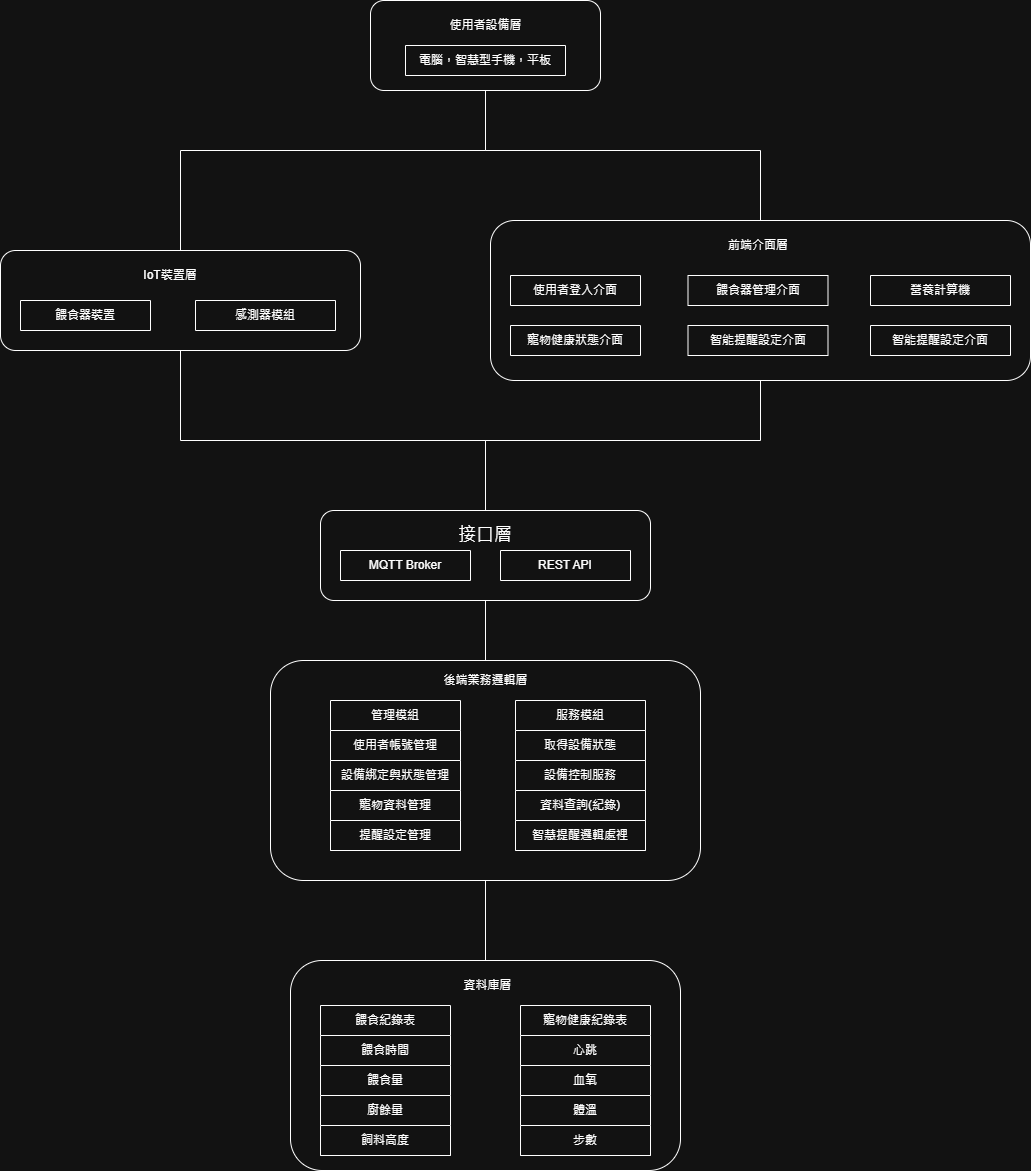

The diagram above was exported from draw.io. Its source (the exported page's mxGraphModel, read from the mxfile embedded in the PNG):
<mxGraphModel dx="2084" dy="2256" grid="1" gridSize="10" guides="1" tooltips="1" connect="1" arrows="1" fold="1" page="1" pageScale="1" pageWidth="850" pageHeight="1100" math="0" shadow="0">
  <root>
    <mxCell id="0" />
    <mxCell id="1" parent="0" />
    <mxCell id="IGHPdNxgmdHlQy7jUmWH-15" value="" style="rounded=1;whiteSpace=wrap;html=1;" parent="1" vertex="1">
      <mxGeometry x="390" y="100" width="360" height="100" as="geometry" />
    </mxCell>
    <mxCell id="IGHPdNxgmdHlQy7jUmWH-11" value="感測器模組" style="swimlane;fontStyle=0;childLayout=stackLayout;horizontal=1;startSize=30;horizontalStack=0;resizeParent=1;resizeParentMax=0;resizeLast=0;collapsible=1;marginBottom=0;whiteSpace=wrap;html=1;" parent="1" vertex="1">
      <mxGeometry x="585" y="150" width="140" height="30" as="geometry" />
    </mxCell>
    <mxCell id="IGHPdNxgmdHlQy7jUmWH-16" value="" style="rounded=1;whiteSpace=wrap;html=1;" parent="1" vertex="1">
      <mxGeometry x="710" y="360" width="330" height="90" as="geometry" />
    </mxCell>
    <mxCell id="IGHPdNxgmdHlQy7jUmWH-24" value="IoT裝置層" style="text;html=1;align=center;verticalAlign=middle;whiteSpace=wrap;rounded=0;" parent="1" vertex="1">
      <mxGeometry x="485" y="110" width="150" height="30" as="geometry" />
    </mxCell>
    <mxCell id="IGHPdNxgmdHlQy7jUmWH-25" value="" style="rounded=1;whiteSpace=wrap;html=1;" parent="1" vertex="1">
      <mxGeometry x="680" y="810" width="390" height="210" as="geometry" />
    </mxCell>
    <mxCell id="IGHPdNxgmdHlQy7jUmWH-28" value="餵食器裝置" style="swimlane;fontStyle=0;childLayout=stackLayout;horizontal=1;startSize=30;horizontalStack=0;resizeParent=1;resizeParentMax=0;resizeLast=0;collapsible=1;marginBottom=0;whiteSpace=wrap;html=1;" parent="1" vertex="1">
      <mxGeometry x="410" y="150" width="130" height="30" as="geometry" />
    </mxCell>
    <mxCell id="IGHPdNxgmdHlQy7jUmWH-37" value="" style="rounded=1;whiteSpace=wrap;html=1;" parent="1" vertex="1">
      <mxGeometry x="760" y="-150" width="230" height="90" as="geometry" />
    </mxCell>
    <mxCell id="IGHPdNxgmdHlQy7jUmWH-38" value="使用者設備層" style="text;html=1;align=center;verticalAlign=middle;resizable=0;points=[];autosize=1;strokeColor=none;fillColor=none;" parent="1" vertex="1">
      <mxGeometry x="825" y="-140" width="100" height="30" as="geometry" />
    </mxCell>
    <mxCell id="IGHPdNxgmdHlQy7jUmWH-39" value="電腦，智慧型手機，平板" style="swimlane;fontStyle=0;childLayout=stackLayout;horizontal=1;startSize=30;horizontalStack=0;resizeParent=1;resizeParentMax=0;resizeLast=0;collapsible=1;marginBottom=0;whiteSpace=wrap;html=1;" parent="1" vertex="1">
      <mxGeometry x="795" y="-105" width="160" height="30" as="geometry" />
    </mxCell>
    <mxCell id="IGHPdNxgmdHlQy7jUmWH-40" value="&lt;font style=&quot;font-size: 18px;&quot;&gt;接口層&lt;/font&gt;" style="text;html=1;align=center;verticalAlign=middle;whiteSpace=wrap;rounded=0;" parent="1" vertex="1">
      <mxGeometry x="845" y="370" width="60" height="30" as="geometry" />
    </mxCell>
    <mxCell id="IGHPdNxgmdHlQy7jUmWH-42" value="MQTT Broker" style="swimlane;fontStyle=0;childLayout=stackLayout;horizontal=1;startSize=30;horizontalStack=0;resizeParent=1;resizeParentMax=0;resizeLast=0;collapsible=1;marginBottom=0;whiteSpace=wrap;html=1;" parent="1" vertex="1">
      <mxGeometry x="730" y="400" width="130" height="30" as="geometry" />
    </mxCell>
    <mxCell id="IGHPdNxgmdHlQy7jUmWH-48" value="" style="rounded=1;whiteSpace=wrap;html=1;" parent="1" vertex="1">
      <mxGeometry x="660" y="510" width="430" height="220" as="geometry" />
    </mxCell>
    <mxCell id="IGHPdNxgmdHlQy7jUmWH-49" value="後端業務邏輯層" style="text;html=1;align=center;verticalAlign=middle;whiteSpace=wrap;rounded=0;" parent="1" vertex="1">
      <mxGeometry x="828.75" y="510" width="92.5" height="40" as="geometry" />
    </mxCell>
    <mxCell id="IGHPdNxgmdHlQy7jUmWH-55" value="服務模組" style="swimlane;fontStyle=0;childLayout=stackLayout;horizontal=1;startSize=30;horizontalStack=0;resizeParent=1;resizeParentMax=0;resizeLast=0;collapsible=1;marginBottom=0;whiteSpace=wrap;html=1;" parent="1" vertex="1">
      <mxGeometry x="905" y="550" width="130" height="150" as="geometry" />
    </mxCell>
    <mxCell id="IGHPdNxgmdHlQy7jUmWH-52" value="取得設備狀態" style="swimlane;fontStyle=0;childLayout=stackLayout;horizontal=1;startSize=30;horizontalStack=0;resizeParent=1;resizeParentMax=0;resizeLast=0;collapsible=1;marginBottom=0;whiteSpace=wrap;html=1;" parent="IGHPdNxgmdHlQy7jUmWH-55" vertex="1">
      <mxGeometry y="30" width="130" height="120" as="geometry" />
    </mxCell>
    <mxCell id="IGHPdNxgmdHlQy7jUmWH-54" value="設備控制服務" style="swimlane;fontStyle=0;childLayout=stackLayout;horizontal=1;startSize=30;horizontalStack=0;resizeParent=1;resizeParentMax=0;resizeLast=0;collapsible=1;marginBottom=0;whiteSpace=wrap;html=1;" parent="IGHPdNxgmdHlQy7jUmWH-52" vertex="1">
      <mxGeometry y="30" width="130" height="90" as="geometry" />
    </mxCell>
    <mxCell id="IGHPdNxgmdHlQy7jUmWH-43" value="資料查詢(紀錄)" style="swimlane;fontStyle=0;childLayout=stackLayout;horizontal=1;startSize=30;horizontalStack=0;resizeParent=1;resizeParentMax=0;resizeLast=0;collapsible=1;marginBottom=0;whiteSpace=wrap;html=1;" parent="IGHPdNxgmdHlQy7jUmWH-54" vertex="1">
      <mxGeometry y="30" width="130" height="60" as="geometry" />
    </mxCell>
    <mxCell id="IGHPdNxgmdHlQy7jUmWH-53" value="智慧提醒邏輯處裡" style="swimlane;fontStyle=0;childLayout=stackLayout;horizontal=1;startSize=30;horizontalStack=0;resizeParent=1;resizeParentMax=0;resizeLast=0;collapsible=1;marginBottom=0;whiteSpace=wrap;html=1;" parent="IGHPdNxgmdHlQy7jUmWH-43" vertex="1">
      <mxGeometry y="30" width="130" height="30" as="geometry" />
    </mxCell>
    <mxCell id="IGHPdNxgmdHlQy7jUmWH-57" value="&amp;nbsp;資料庫層" style="text;html=1;align=center;verticalAlign=middle;whiteSpace=wrap;rounded=0;" parent="1" vertex="1">
      <mxGeometry x="828.75" y="815" width="92.5" height="40" as="geometry" />
    </mxCell>
    <mxCell id="IGHPdNxgmdHlQy7jUmWH-62" value="餵食紀錄表" style="swimlane;fontStyle=0;childLayout=stackLayout;horizontal=1;startSize=30;horizontalStack=0;resizeParent=1;resizeParentMax=0;resizeLast=0;collapsible=1;marginBottom=0;whiteSpace=wrap;html=1;" parent="1" vertex="1">
      <mxGeometry x="710" y="855" width="130" height="150" as="geometry" />
    </mxCell>
    <mxCell id="IGHPdNxgmdHlQy7jUmWH-63" value="餵食時間" style="swimlane;fontStyle=0;childLayout=stackLayout;horizontal=1;startSize=30;horizontalStack=0;resizeParent=1;resizeParentMax=0;resizeLast=0;collapsible=1;marginBottom=0;whiteSpace=wrap;html=1;" parent="IGHPdNxgmdHlQy7jUmWH-62" vertex="1">
      <mxGeometry y="30" width="130" height="120" as="geometry" />
    </mxCell>
    <mxCell id="IGHPdNxgmdHlQy7jUmWH-65" value="餵食量" style="swimlane;fontStyle=0;childLayout=stackLayout;horizontal=1;startSize=30;horizontalStack=0;resizeParent=1;resizeParentMax=0;resizeLast=0;collapsible=1;marginBottom=0;whiteSpace=wrap;html=1;" parent="IGHPdNxgmdHlQy7jUmWH-63" vertex="1">
      <mxGeometry y="30" width="130" height="90" as="geometry" />
    </mxCell>
    <mxCell id="YP4BK_jOGhS9aMLKO4OY-19" value="廚餘量" style="swimlane;fontStyle=0;childLayout=stackLayout;horizontal=1;startSize=30;horizontalStack=0;resizeParent=1;resizeParentMax=0;resizeLast=0;collapsible=1;marginBottom=0;whiteSpace=wrap;html=1;" vertex="1" parent="IGHPdNxgmdHlQy7jUmWH-65">
      <mxGeometry y="30" width="130" height="60" as="geometry" />
    </mxCell>
    <mxCell id="YP4BK_jOGhS9aMLKO4OY-21" value="飼料高度" style="swimlane;fontStyle=0;childLayout=stackLayout;horizontal=1;startSize=30;horizontalStack=0;resizeParent=1;resizeParentMax=0;resizeLast=0;collapsible=1;marginBottom=0;whiteSpace=wrap;html=1;" vertex="1" parent="YP4BK_jOGhS9aMLKO4OY-19">
      <mxGeometry y="30" width="130" height="30" as="geometry" />
    </mxCell>
    <mxCell id="IGHPdNxgmdHlQy7jUmWH-64" value="寵物健康紀錄表" style="swimlane;fontStyle=0;childLayout=stackLayout;horizontal=1;startSize=30;horizontalStack=0;resizeParent=1;resizeParentMax=0;resizeLast=0;collapsible=1;marginBottom=0;whiteSpace=wrap;html=1;" parent="1" vertex="1">
      <mxGeometry x="910" y="855" width="130" height="150" as="geometry" />
    </mxCell>
    <mxCell id="YP4BK_jOGhS9aMLKO4OY-22" value="心跳" style="swimlane;fontStyle=0;childLayout=stackLayout;horizontal=1;startSize=30;horizontalStack=0;resizeParent=1;resizeParentMax=0;resizeLast=0;collapsible=1;marginBottom=0;whiteSpace=wrap;html=1;" vertex="1" parent="IGHPdNxgmdHlQy7jUmWH-64">
      <mxGeometry y="30" width="130" height="120" as="geometry" />
    </mxCell>
    <mxCell id="YP4BK_jOGhS9aMLKO4OY-23" value="血氧" style="swimlane;fontStyle=0;childLayout=stackLayout;horizontal=1;startSize=30;horizontalStack=0;resizeParent=1;resizeParentMax=0;resizeLast=0;collapsible=1;marginBottom=0;whiteSpace=wrap;html=1;" vertex="1" parent="YP4BK_jOGhS9aMLKO4OY-22">
      <mxGeometry y="30" width="130" height="90" as="geometry" />
    </mxCell>
    <mxCell id="YP4BK_jOGhS9aMLKO4OY-24" value="體溫" style="swimlane;fontStyle=0;childLayout=stackLayout;horizontal=1;startSize=30;horizontalStack=0;resizeParent=1;resizeParentMax=0;resizeLast=0;collapsible=1;marginBottom=0;whiteSpace=wrap;html=1;" vertex="1" parent="YP4BK_jOGhS9aMLKO4OY-23">
      <mxGeometry y="30" width="130" height="60" as="geometry" />
    </mxCell>
    <mxCell id="YP4BK_jOGhS9aMLKO4OY-29" value="步數" style="swimlane;fontStyle=0;childLayout=stackLayout;horizontal=1;startSize=30;horizontalStack=0;resizeParent=1;resizeParentMax=0;resizeLast=0;collapsible=1;marginBottom=0;whiteSpace=wrap;html=1;" vertex="1" parent="YP4BK_jOGhS9aMLKO4OY-24">
      <mxGeometry y="30" width="130" height="30" as="geometry" />
    </mxCell>
    <mxCell id="LcdnUjWLIrR7BQM3BqAn-1" value="REST API" style="swimlane;fontStyle=0;childLayout=stackLayout;horizontal=1;startSize=30;horizontalStack=0;resizeParent=1;resizeParentMax=0;resizeLast=0;collapsible=1;marginBottom=0;whiteSpace=wrap;html=1;" parent="1" vertex="1">
      <mxGeometry x="890" y="400" width="130" height="30" as="geometry" />
    </mxCell>
    <mxCell id="YP4BK_jOGhS9aMLKO4OY-5" value="" style="rounded=1;whiteSpace=wrap;html=1;" vertex="1" parent="1">
      <mxGeometry x="880" y="70" width="540" height="160" as="geometry" />
    </mxCell>
    <mxCell id="YP4BK_jOGhS9aMLKO4OY-6" value="寵物健康狀態介面" style="swimlane;fontStyle=0;childLayout=stackLayout;horizontal=1;startSize=30;horizontalStack=0;resizeParent=1;resizeParentMax=0;resizeLast=0;collapsible=1;marginBottom=0;whiteSpace=wrap;html=1;" vertex="1" parent="1">
      <mxGeometry x="900" y="175" width="130" height="30" as="geometry" />
    </mxCell>
    <mxCell id="YP4BK_jOGhS9aMLKO4OY-7" value="餵食器管理介面" style="swimlane;fontStyle=0;childLayout=stackLayout;horizontal=1;startSize=30;horizontalStack=0;resizeParent=1;resizeParentMax=0;resizeLast=0;collapsible=1;marginBottom=0;whiteSpace=wrap;html=1;" vertex="1" parent="1">
      <mxGeometry x="1077.5" y="125" width="140" height="30" as="geometry" />
    </mxCell>
    <mxCell id="YP4BK_jOGhS9aMLKO4OY-8" value="前端介面層" style="text;html=1;align=center;verticalAlign=middle;whiteSpace=wrap;rounded=0;" vertex="1" parent="1">
      <mxGeometry x="1072.5" y="80" width="150" height="30" as="geometry" />
    </mxCell>
    <mxCell id="YP4BK_jOGhS9aMLKO4OY-9" value="使用者登入介面" style="swimlane;fontStyle=0;childLayout=stackLayout;horizontal=1;startSize=30;horizontalStack=0;resizeParent=1;resizeParentMax=0;resizeLast=0;collapsible=1;marginBottom=0;whiteSpace=wrap;html=1;" vertex="1" parent="1">
      <mxGeometry x="900" y="125" width="130" height="30" as="geometry" />
    </mxCell>
    <mxCell id="YP4BK_jOGhS9aMLKO4OY-10" value="營養計算機" style="swimlane;fontStyle=0;childLayout=stackLayout;horizontal=1;startSize=30;horizontalStack=0;resizeParent=1;resizeParentMax=0;resizeLast=0;collapsible=1;marginBottom=0;whiteSpace=wrap;html=1;" vertex="1" parent="1">
      <mxGeometry x="1260" y="125" width="140" height="30" as="geometry" />
    </mxCell>
    <mxCell id="YP4BK_jOGhS9aMLKO4OY-11" value="智能提醒設定介面" style="swimlane;fontStyle=0;childLayout=stackLayout;horizontal=1;startSize=30;horizontalStack=0;resizeParent=1;resizeParentMax=0;resizeLast=0;collapsible=1;marginBottom=0;whiteSpace=wrap;html=1;" vertex="1" parent="1">
      <mxGeometry x="1077.5" y="175" width="140" height="30" as="geometry" />
    </mxCell>
    <mxCell id="YP4BK_jOGhS9aMLKO4OY-12" value="智能提醒設定介面" style="swimlane;fontStyle=0;childLayout=stackLayout;horizontal=1;startSize=30;horizontalStack=0;resizeParent=1;resizeParentMax=0;resizeLast=0;collapsible=1;marginBottom=0;whiteSpace=wrap;html=1;" vertex="1" parent="1">
      <mxGeometry x="1260" y="175" width="140" height="30" as="geometry" />
    </mxCell>
    <mxCell id="IGHPdNxgmdHlQy7jUmWH-36" value="管理模組" style="swimlane;fontStyle=0;childLayout=stackLayout;horizontal=1;startSize=30;horizontalStack=0;resizeParent=1;resizeParentMax=0;resizeLast=0;collapsible=1;marginBottom=0;whiteSpace=wrap;html=1;" parent="1" vertex="1">
      <mxGeometry x="720" y="550" width="130" height="150" as="geometry" />
    </mxCell>
    <mxCell id="IGHPdNxgmdHlQy7jUmWH-50" value="使用者帳號管理" style="swimlane;fontStyle=0;childLayout=stackLayout;horizontal=1;startSize=30;horizontalStack=0;resizeParent=1;resizeParentMax=0;resizeLast=0;collapsible=1;marginBottom=0;whiteSpace=wrap;html=1;" parent="IGHPdNxgmdHlQy7jUmWH-36" vertex="1">
      <mxGeometry y="30" width="130" height="120" as="geometry" />
    </mxCell>
    <mxCell id="IGHPdNxgmdHlQy7jUmWH-51" value="設備綁定與狀態管理" style="swimlane;fontStyle=0;childLayout=stackLayout;horizontal=1;startSize=30;horizontalStack=0;resizeParent=1;resizeParentMax=0;resizeLast=0;collapsible=1;marginBottom=0;whiteSpace=wrap;html=1;" parent="IGHPdNxgmdHlQy7jUmWH-50" vertex="1">
      <mxGeometry y="30" width="130" height="90" as="geometry" />
    </mxCell>
    <mxCell id="IGHPdNxgmdHlQy7jUmWH-35" value="寵物資料管理" style="swimlane;fontStyle=0;childLayout=stackLayout;horizontal=1;startSize=30;horizontalStack=0;resizeParent=1;resizeParentMax=0;resizeLast=0;collapsible=1;marginBottom=0;whiteSpace=wrap;html=1;" parent="IGHPdNxgmdHlQy7jUmWH-51" vertex="1">
      <mxGeometry y="30" width="130" height="60" as="geometry" />
    </mxCell>
    <mxCell id="IGHPdNxgmdHlQy7jUmWH-32" value="提醒設定管理" style="swimlane;fontStyle=0;childLayout=stackLayout;horizontal=1;startSize=30;horizontalStack=0;resizeParent=1;resizeParentMax=0;resizeLast=0;collapsible=1;marginBottom=0;whiteSpace=wrap;html=1;" parent="IGHPdNxgmdHlQy7jUmWH-35" vertex="1">
      <mxGeometry y="30" width="130" height="30" as="geometry" />
    </mxCell>
    <mxCell id="YP4BK_jOGhS9aMLKO4OY-32" value="" style="endArrow=none;html=1;rounded=0;entryX=0.5;entryY=1;entryDx=0;entryDy=0;exitX=0.5;exitY=0;exitDx=0;exitDy=0;" edge="1" parent="1" source="IGHPdNxgmdHlQy7jUmWH-16" target="IGHPdNxgmdHlQy7jUmWH-15">
      <mxGeometry width="50" height="50" relative="1" as="geometry">
        <mxPoint x="470" y="300" as="sourcePoint" />
        <mxPoint x="520" y="250" as="targetPoint" />
        <Array as="points">
          <mxPoint x="875" y="290" />
          <mxPoint x="570" y="290" />
        </Array>
      </mxGeometry>
    </mxCell>
    <mxCell id="YP4BK_jOGhS9aMLKO4OY-33" value="" style="endArrow=none;html=1;rounded=0;entryX=0.5;entryY=1;entryDx=0;entryDy=0;exitX=0.5;exitY=0;exitDx=0;exitDy=0;" edge="1" parent="1" source="IGHPdNxgmdHlQy7jUmWH-16" target="YP4BK_jOGhS9aMLKO4OY-5">
      <mxGeometry width="50" height="50" relative="1" as="geometry">
        <mxPoint x="1445" y="540" as="sourcePoint" />
        <mxPoint x="1140" y="210" as="targetPoint" />
        <Array as="points">
          <mxPoint x="875" y="290" />
          <mxPoint x="1150" y="290" />
        </Array>
      </mxGeometry>
    </mxCell>
    <mxCell id="YP4BK_jOGhS9aMLKO4OY-37" value="" style="endArrow=none;html=1;rounded=0;entryX=0.5;entryY=1;entryDx=0;entryDy=0;exitX=0.5;exitY=0;exitDx=0;exitDy=0;" edge="1" parent="1" source="IGHPdNxgmdHlQy7jUmWH-15" target="IGHPdNxgmdHlQy7jUmWH-37">
      <mxGeometry width="50" height="50" relative="1" as="geometry">
        <mxPoint x="870" y="130" as="sourcePoint" />
        <mxPoint x="920" y="80" as="targetPoint" />
        <Array as="points">
          <mxPoint x="570" />
          <mxPoint x="875" />
        </Array>
      </mxGeometry>
    </mxCell>
    <mxCell id="YP4BK_jOGhS9aMLKO4OY-38" value="" style="endArrow=none;html=1;rounded=0;exitX=0.5;exitY=1;exitDx=0;exitDy=0;entryX=0.5;entryY=0;entryDx=0;entryDy=0;" edge="1" parent="1" source="IGHPdNxgmdHlQy7jUmWH-37" target="YP4BK_jOGhS9aMLKO4OY-5">
      <mxGeometry width="50" height="50" relative="1" as="geometry">
        <mxPoint x="757.5" y="110" as="sourcePoint" />
        <mxPoint x="1217.5" y="10" as="targetPoint" />
        <Array as="points">
          <mxPoint x="875" />
          <mxPoint x="1150" />
        </Array>
      </mxGeometry>
    </mxCell>
    <mxCell id="YP4BK_jOGhS9aMLKO4OY-39" value="" style="endArrow=none;html=1;rounded=0;entryX=0.5;entryY=1;entryDx=0;entryDy=0;exitX=0.5;exitY=0;exitDx=0;exitDy=0;" edge="1" parent="1" source="IGHPdNxgmdHlQy7jUmWH-49" target="IGHPdNxgmdHlQy7jUmWH-16">
      <mxGeometry width="50" height="50" relative="1" as="geometry">
        <mxPoint x="870" y="600" as="sourcePoint" />
        <mxPoint x="920" y="550" as="targetPoint" />
      </mxGeometry>
    </mxCell>
    <mxCell id="YP4BK_jOGhS9aMLKO4OY-40" value="" style="endArrow=none;html=1;rounded=0;entryX=0.5;entryY=1;entryDx=0;entryDy=0;exitX=0.5;exitY=0;exitDx=0;exitDy=0;" edge="1" parent="1" source="IGHPdNxgmdHlQy7jUmWH-25" target="IGHPdNxgmdHlQy7jUmWH-48">
      <mxGeometry width="50" height="50" relative="1" as="geometry">
        <mxPoint x="780" y="870" as="sourcePoint" />
        <mxPoint x="830" y="820" as="targetPoint" />
      </mxGeometry>
    </mxCell>
  </root>
</mxGraphModel>